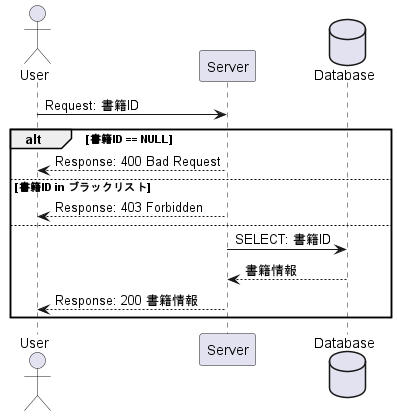

The diagram above was rendered by PlantUML. Its source (embedded in the PNG):
@startuml Sample Sequence
actor       User     as user
participant Server   as server
database    Database as db

user -> server: Request: 書籍ID
alt 書籍ID == NULL
  user <-- server: Response: 400 Bad Request
else 書籍ID in ブラックリスト
  user <-- server: Response: 403 Forbidden
else
  server -> db: SELECT: 書籍ID
  server <-- db: 書籍情報
  user <-- server: Response: 200 書籍情報
end
@enduml